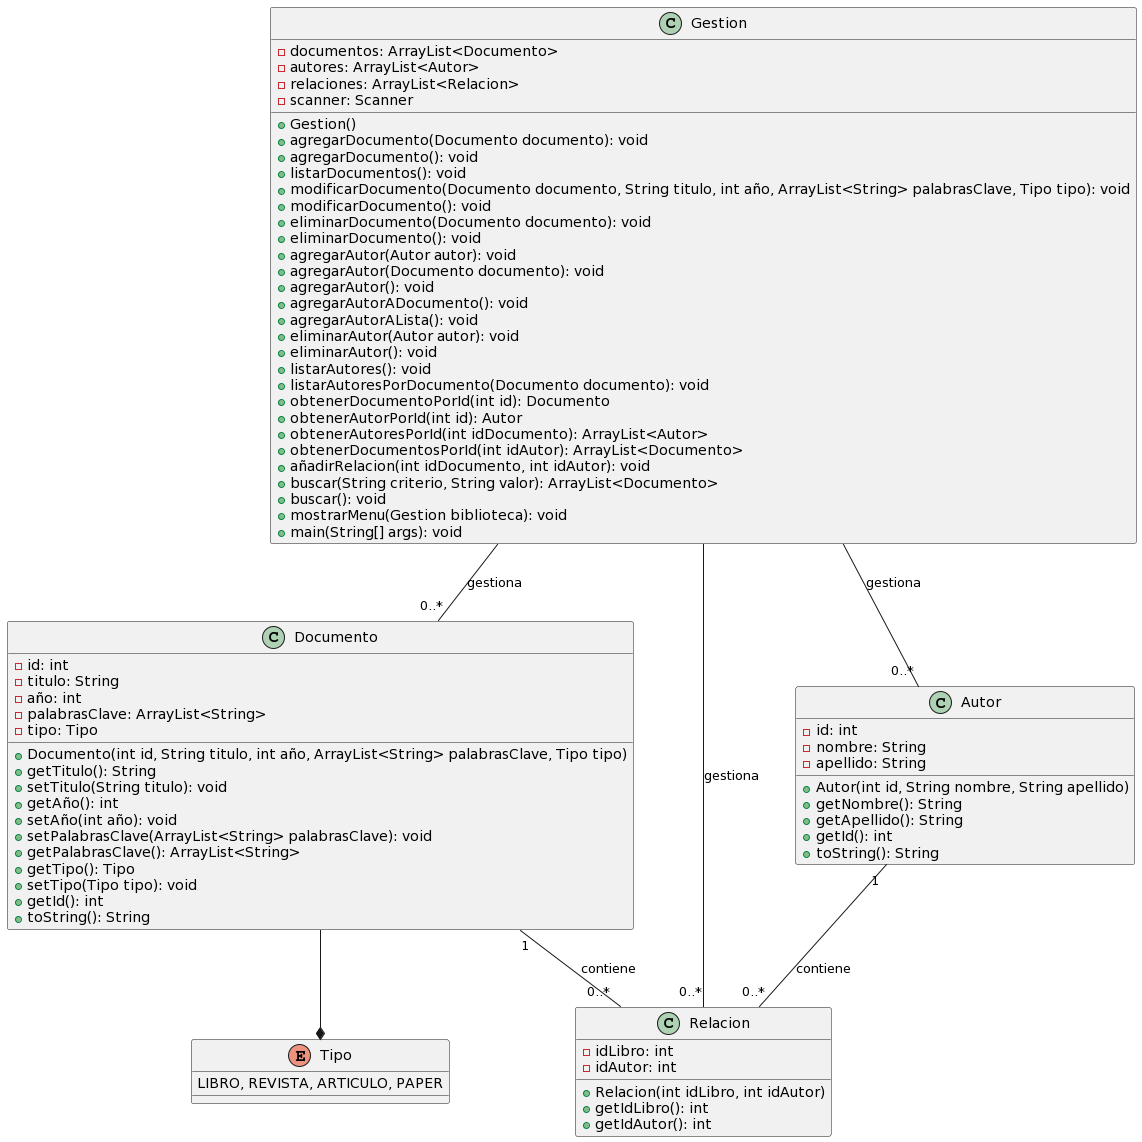

The diagram above was rendered by PlantUML. Its source (embedded in the PNG):
@startuml
class Autor {
    -id: int
    -nombre: String
    -apellido: String
    +Autor(int id, String nombre, String apellido)
    +getNombre(): String
    +getApellido(): String
    +getId(): int
    +toString(): String
}

class Documento {
    -id: int
    -titulo: String
    -año: int
    -palabrasClave: ArrayList<String>
    -tipo: Tipo
    +Documento(int id, String titulo, int año, ArrayList<String> palabrasClave, Tipo tipo)
    +getTitulo(): String
    +setTitulo(String titulo): void
    +getAño(): int
    +setAño(int año): void
    +setPalabrasClave(ArrayList<String> palabrasClave): void
    +getPalabrasClave(): ArrayList<String>
    +getTipo(): Tipo
    +setTipo(Tipo tipo): void
    +getId(): int
    +toString(): String
}

class Gestion {
    -documentos: ArrayList<Documento>
    -autores: ArrayList<Autor>
    -relaciones: ArrayList<Relacion>
    -scanner: Scanner
    +Gestion()
    +agregarDocumento(Documento documento): void
    +agregarDocumento(): void
    +listarDocumentos(): void
    +modificarDocumento(Documento documento, String titulo, int año, ArrayList<String> palabrasClave, Tipo tipo): void
    +modificarDocumento(): void
    +eliminarDocumento(Documento documento): void
    +eliminarDocumento(): void
    +agregarAutor(Autor autor): void
    +agregarAutor(Documento documento): void
    +agregarAutor(): void
    +agregarAutorADocumento(): void
    +agregarAutorALista(): void
    +eliminarAutor(Autor autor): void
    +eliminarAutor(): void
    +listarAutores(): void
    +listarAutoresPorDocumento(Documento documento): void
    +obtenerDocumentoPorId(int id): Documento
    +obtenerAutorPorId(int id): Autor
    +obtenerAutoresPorId(int idDocumento): ArrayList<Autor>
    +obtenerDocumentosPorId(int idAutor): ArrayList<Documento>
    +añadirRelacion(int idDocumento, int idAutor): void
    +buscar(String criterio, String valor): ArrayList<Documento>
    +buscar(): void
    +mostrarMenu(Gestion biblioteca): void
    +main(String[] args): void
}

class Relacion {
    -idLibro: int
    -idAutor: int
    +Relacion(int idLibro, int idAutor)
    +getIdLibro(): int
    +getIdAutor(): int
}

enum Tipo {
    LIBRO, REVISTA, ARTICULO, PAPER
}

Gestion -- "0..*" Autor : gestiona
Gestion -- "0..*" Relacion : gestiona
Gestion -- "0..*" Documento : gestiona
Autor "1" -- "0..*" Relacion : contiene
Documento "1" -- "0..*" Relacion : contiene
Documento --* Tipo
@enduml